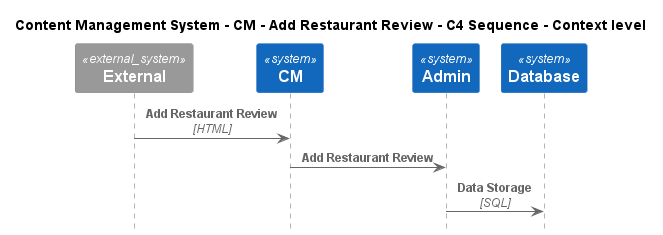

The diagram above was rendered by PlantUML. Its source (embedded in the PNG):
@startuml
!include ..\..\..\..\..\.c4s\C4_Sequence.puml

title Content Management System - CM - Add Restaurant Review - C4 Sequence - Context level

System_Ext(C4InterFlow.SoftwareSystems.ExternalSystem, "External", "")
System(ContentManagementSystem.SoftwareSystems.CM, "CM", "Content Management System is used to manage the process of creating, organizing, editing, and publishing digital content.")
System(ContentManagementSystem.SoftwareSystems.Admin, "Admin", "Admin is the highest-privilege user in a CMS, responsible for managing users, content, system configurations, and security.")
System(ContentManagementSystem.SoftwareSystems.Database, "Database", "Stores user registration information, data, access logs, etc.")

Rel(C4InterFlow.SoftwareSystems.ExternalSystem, ContentManagementSystem.SoftwareSystems.CM, "Add Restaurant Review", "HTML")
Rel(ContentManagementSystem.SoftwareSystems.CM, ContentManagementSystem.SoftwareSystems.Admin, "Add Restaurant Review")
Rel(ContentManagementSystem.SoftwareSystems.Admin, ContentManagementSystem.SoftwareSystems.Database, "Data Storage", "SQL")


@enduml